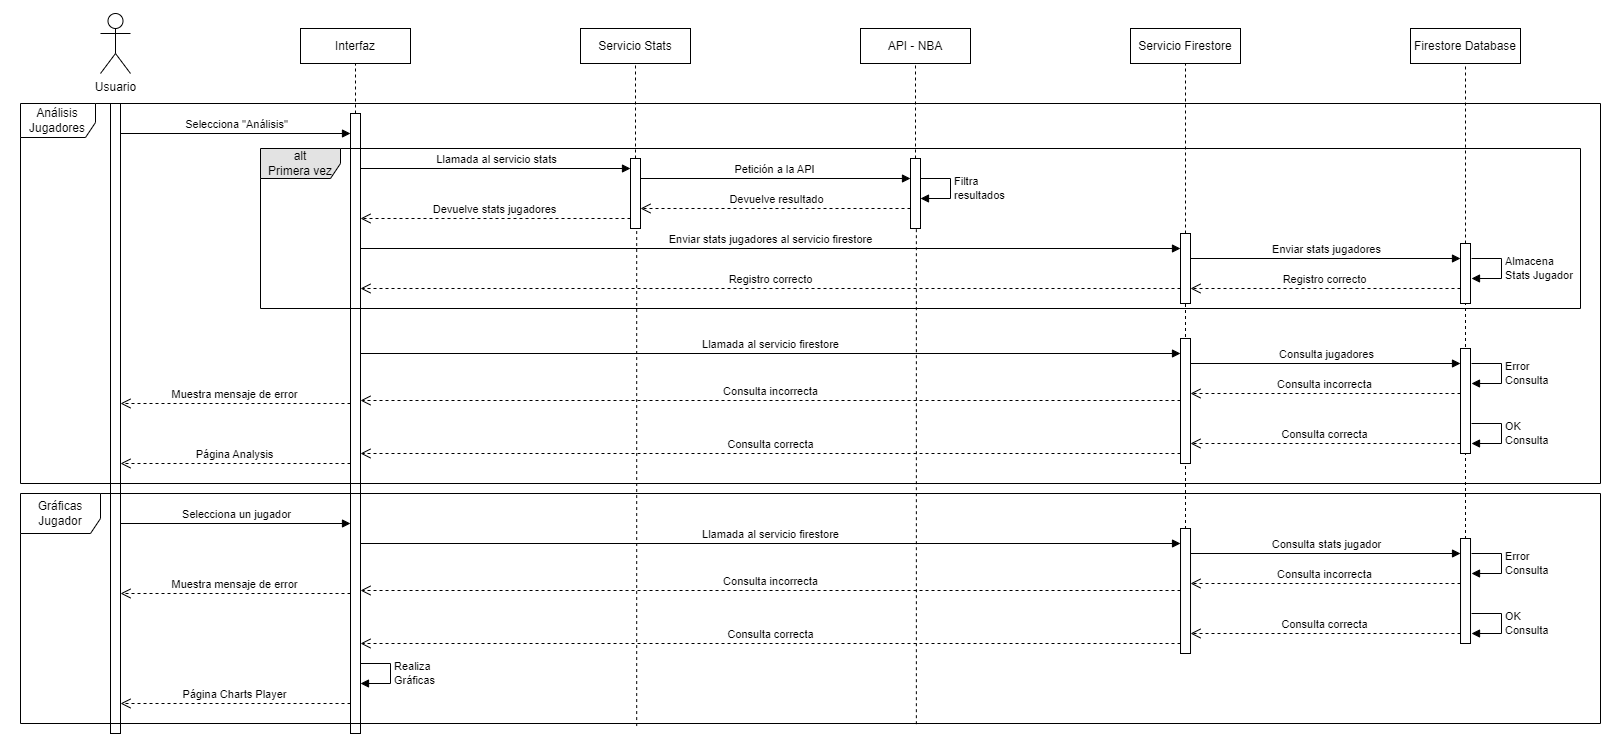

The diagram above was exported from draw.io. Its source (the exported page's mxGraphModel, read from the mxfile embedded in the PNG):
<mxGraphModel dx="2304" dy="589" grid="1" gridSize="10" guides="1" tooltips="1" connect="1" arrows="1" fold="1" page="1" pageScale="1" pageWidth="827" pageHeight="1169" math="0" shadow="0">
  <root>
    <mxCell id="0" />
    <mxCell id="1" parent="0" />
    <mxCell id="QiEfVQE7VsVDuAdFGY-w-1" value="Usuario" style="shape=umlActor;verticalLabelPosition=bottom;verticalAlign=top;html=1;outlineConnect=0;" parent="1" vertex="1">
      <mxGeometry x="-130" y="70" width="30" height="60" as="geometry" />
    </mxCell>
    <mxCell id="QiEfVQE7VsVDuAdFGY-w-2" value="Interfaz" style="rounded=0;whiteSpace=wrap;html=1;" parent="1" vertex="1">
      <mxGeometry x="70" y="85" width="110" height="35" as="geometry" />
    </mxCell>
    <mxCell id="QiEfVQE7VsVDuAdFGY-w-3" value="Servicio Stats" style="rounded=0;whiteSpace=wrap;html=1;" parent="1" vertex="1">
      <mxGeometry x="350" y="85" width="110" height="35" as="geometry" />
    </mxCell>
    <mxCell id="QiEfVQE7VsVDuAdFGY-w-4" value="API - NBA" style="rounded=0;whiteSpace=wrap;html=1;" parent="1" vertex="1">
      <mxGeometry x="630" y="85" width="110" height="35" as="geometry" />
    </mxCell>
    <mxCell id="QiEfVQE7VsVDuAdFGY-w-5" value="" style="html=1;points=[[0,0,0,0,5],[0,1,0,0,-5],[1,0,0,0,5],[1,1,0,0,-5]];perimeter=orthogonalPerimeter;outlineConnect=0;targetShapes=umlLifeline;portConstraint=eastwest;newEdgeStyle={&quot;curved&quot;:0,&quot;rounded&quot;:0};" parent="1" vertex="1">
      <mxGeometry x="-120" y="160" width="10" height="630" as="geometry" />
    </mxCell>
    <mxCell id="QiEfVQE7VsVDuAdFGY-w-6" value="Selecciona &quot;Análisis&quot;" style="html=1;verticalAlign=bottom;endArrow=block;curved=0;rounded=0;exitX=1;exitY=0;exitDx=0;exitDy=5;exitPerimeter=0;" parent="1" edge="1">
      <mxGeometry relative="1" as="geometry">
        <mxPoint x="-110" y="190" as="sourcePoint" />
        <mxPoint as="offset" />
        <mxPoint x="120" y="190" as="targetPoint" />
      </mxGeometry>
    </mxCell>
    <mxCell id="QiEfVQE7VsVDuAdFGY-w-8" value="" style="html=1;points=[[0,0,0,0,5],[0,1,0,0,-5],[1,0,0,0,5],[1,1,0,0,-5]];perimeter=orthogonalPerimeter;outlineConnect=0;targetShapes=umlLifeline;portConstraint=eastwest;newEdgeStyle={&quot;curved&quot;:0,&quot;rounded&quot;:0};" parent="1" vertex="1">
      <mxGeometry x="120" y="170" width="10" height="620" as="geometry" />
    </mxCell>
    <mxCell id="QiEfVQE7VsVDuAdFGY-w-10" value="Muestra mensaje de error" style="html=1;verticalAlign=bottom;endArrow=open;dashed=1;endSize=8;curved=0;rounded=0;" parent="1" edge="1">
      <mxGeometry relative="1" as="geometry">
        <mxPoint x="-110" y="460" as="targetPoint" />
        <mxPoint x="120" y="460" as="sourcePoint" />
      </mxGeometry>
    </mxCell>
    <mxCell id="QiEfVQE7VsVDuAdFGY-w-15" value="" style="endArrow=none;dashed=1;html=1;rounded=0;entryX=0.5;entryY=1;entryDx=0;entryDy=0;" parent="1" source="QiEfVQE7VsVDuAdFGY-w-8" target="QiEfVQE7VsVDuAdFGY-w-2" edge="1">
      <mxGeometry width="50" height="50" relative="1" as="geometry">
        <mxPoint x="10" y="380" as="sourcePoint" />
        <mxPoint x="60" y="330" as="targetPoint" />
      </mxGeometry>
    </mxCell>
    <mxCell id="QiEfVQE7VsVDuAdFGY-w-16" value="" style="endArrow=none;dashed=1;html=1;rounded=0;exitX=0.39;exitY=1.011;exitDx=0;exitDy=0;exitPerimeter=0;" parent="1" source="9l08S549qUAB8GEsJ7rF-40" target="9l08S549qUAB8GEsJ7rF-11" edge="1">
      <mxGeometry width="50" height="50" relative="1" as="geometry">
        <mxPoint x="405" y="605" as="sourcePoint" />
        <mxPoint x="135" y="130" as="targetPoint" />
      </mxGeometry>
    </mxCell>
    <mxCell id="QiEfVQE7VsVDuAdFGY-w-17" value="" style="endArrow=none;dashed=1;html=1;rounded=0;exitX=0.567;exitY=1.003;exitDx=0;exitDy=0;exitPerimeter=0;" parent="1" source="9l08S549qUAB8GEsJ7rF-40" target="9l08S549qUAB8GEsJ7rF-13" edge="1">
      <mxGeometry width="50" height="50" relative="1" as="geometry">
        <mxPoint x="685" y="605" as="sourcePoint" />
        <mxPoint x="415" y="130" as="targetPoint" />
      </mxGeometry>
    </mxCell>
    <mxCell id="Jt6NB2kT4r3SMcRr6Pdh-8" value="Devuelve resultado" style="html=1;verticalAlign=bottom;endArrow=open;dashed=1;endSize=8;curved=0;rounded=0;" parent="1" edge="1">
      <mxGeometry relative="1" as="geometry">
        <mxPoint x="410" y="265" as="targetPoint" />
        <mxPoint x="680" y="265" as="sourcePoint" />
      </mxGeometry>
    </mxCell>
    <mxCell id="9l08S549qUAB8GEsJ7rF-1" value="Servicio Firestore" style="rounded=0;whiteSpace=wrap;html=1;" parent="1" vertex="1">
      <mxGeometry x="900" y="85" width="110" height="35" as="geometry" />
    </mxCell>
    <mxCell id="9l08S549qUAB8GEsJ7rF-2" value="Firestore Database" style="rounded=0;whiteSpace=wrap;html=1;" parent="1" vertex="1">
      <mxGeometry x="1180" y="85" width="110" height="35" as="geometry" />
    </mxCell>
    <mxCell id="9l08S549qUAB8GEsJ7rF-3" value="" style="html=1;points=[[0,0,0,0,5],[0,1,0,0,-5],[1,0,0,0,5],[1,1,0,0,-5]];perimeter=orthogonalPerimeter;outlineConnect=0;targetShapes=umlLifeline;portConstraint=eastwest;newEdgeStyle={&quot;curved&quot;:0,&quot;rounded&quot;:0};" parent="1" vertex="1">
      <mxGeometry x="950" y="290" width="10" height="70" as="geometry" />
    </mxCell>
    <mxCell id="9l08S549qUAB8GEsJ7rF-4" value="" style="html=1;points=[[0,0,0,0,5],[0,1,0,0,-5],[1,0,0,0,5],[1,1,0,0,-5]];perimeter=orthogonalPerimeter;outlineConnect=0;targetShapes=umlLifeline;portConstraint=eastwest;newEdgeStyle={&quot;curved&quot;:0,&quot;rounded&quot;:0};" parent="1" vertex="1">
      <mxGeometry x="1230" y="300" width="10" height="60" as="geometry" />
    </mxCell>
    <mxCell id="9l08S549qUAB8GEsJ7rF-5" value="" style="endArrow=none;dashed=1;html=1;rounded=0;entryX=0.5;entryY=1;entryDx=0;entryDy=0;" parent="1" source="9l08S549qUAB8GEsJ7rF-3" target="9l08S549qUAB8GEsJ7rF-1" edge="1">
      <mxGeometry width="50" height="50" relative="1" as="geometry">
        <mxPoint x="685" y="180" as="sourcePoint" />
        <mxPoint x="685" y="130" as="targetPoint" />
      </mxGeometry>
    </mxCell>
    <mxCell id="9l08S549qUAB8GEsJ7rF-6" value="" style="endArrow=none;dashed=1;html=1;rounded=0;entryX=0.5;entryY=1;entryDx=0;entryDy=0;" parent="1" source="9l08S549qUAB8GEsJ7rF-4" target="9l08S549qUAB8GEsJ7rF-2" edge="1">
      <mxGeometry width="50" height="50" relative="1" as="geometry">
        <mxPoint x="965" y="180" as="sourcePoint" />
        <mxPoint x="965" y="130" as="targetPoint" />
      </mxGeometry>
    </mxCell>
    <mxCell id="9l08S549qUAB8GEsJ7rF-7" value="Llamada al servicio stats" style="html=1;verticalAlign=bottom;endArrow=block;curved=0;rounded=0;" parent="1" edge="1">
      <mxGeometry relative="1" as="geometry">
        <mxPoint x="130" y="225" as="sourcePoint" />
        <mxPoint x="400" y="225" as="targetPoint" />
      </mxGeometry>
    </mxCell>
    <mxCell id="9l08S549qUAB8GEsJ7rF-8" value="Petición a la API" style="html=1;verticalAlign=bottom;endArrow=block;curved=0;rounded=0;" parent="1" edge="1">
      <mxGeometry relative="1" as="geometry">
        <mxPoint x="410" y="235" as="sourcePoint" />
        <mxPoint x="680" y="235" as="targetPoint" />
      </mxGeometry>
    </mxCell>
    <mxCell id="9l08S549qUAB8GEsJ7rF-10" value="Enviar stats jugadores" style="html=1;verticalAlign=bottom;endArrow=block;curved=0;rounded=0;" parent="1" edge="1">
      <mxGeometry relative="1" as="geometry">
        <mxPoint x="960" y="315" as="sourcePoint" />
        <mxPoint x="1230" y="315" as="targetPoint" />
      </mxGeometry>
    </mxCell>
    <mxCell id="9l08S549qUAB8GEsJ7rF-11" value="" style="html=1;points=[[0,0,0,0,5],[0,1,0,0,-5],[1,0,0,0,5],[1,1,0,0,-5]];perimeter=orthogonalPerimeter;outlineConnect=0;targetShapes=umlLifeline;portConstraint=eastwest;newEdgeStyle={&quot;curved&quot;:0,&quot;rounded&quot;:0};" parent="1" vertex="1">
      <mxGeometry x="400" y="215" width="10" height="70" as="geometry" />
    </mxCell>
    <mxCell id="9l08S549qUAB8GEsJ7rF-12" value="" style="endArrow=none;dashed=1;html=1;rounded=0;entryX=0.5;entryY=1;entryDx=0;entryDy=0;" parent="1" source="9l08S549qUAB8GEsJ7rF-11" target="QiEfVQE7VsVDuAdFGY-w-3" edge="1">
      <mxGeometry width="50" height="50" relative="1" as="geometry">
        <mxPoint x="415" y="380" as="sourcePoint" />
        <mxPoint x="415" y="130" as="targetPoint" />
      </mxGeometry>
    </mxCell>
    <mxCell id="9l08S549qUAB8GEsJ7rF-13" value="" style="html=1;points=[[0,0,0,0,5],[0,1,0,0,-5],[1,0,0,0,5],[1,1,0,0,-5]];perimeter=orthogonalPerimeter;outlineConnect=0;targetShapes=umlLifeline;portConstraint=eastwest;newEdgeStyle={&quot;curved&quot;:0,&quot;rounded&quot;:0};" parent="1" vertex="1">
      <mxGeometry x="680" y="215" width="10" height="70" as="geometry" />
    </mxCell>
    <mxCell id="9l08S549qUAB8GEsJ7rF-14" value="" style="endArrow=none;dashed=1;html=1;rounded=0;entryX=0.5;entryY=1;entryDx=0;entryDy=0;" parent="1" source="9l08S549qUAB8GEsJ7rF-13" target="QiEfVQE7VsVDuAdFGY-w-4" edge="1">
      <mxGeometry width="50" height="50" relative="1" as="geometry">
        <mxPoint x="585" y="490" as="sourcePoint" />
        <mxPoint x="575" y="230" as="targetPoint" />
      </mxGeometry>
    </mxCell>
    <mxCell id="9l08S549qUAB8GEsJ7rF-15" value="Filtra&lt;br&gt;resultados" style="html=1;align=left;spacingLeft=2;endArrow=block;rounded=0;edgeStyle=orthogonalEdgeStyle;curved=0;rounded=0;" parent="1" edge="1">
      <mxGeometry relative="1" as="geometry">
        <mxPoint x="690" y="235" as="sourcePoint" />
        <Array as="points">
          <mxPoint x="720" y="235" />
          <mxPoint x="720" y="255" />
        </Array>
        <mxPoint x="690" y="255" as="targetPoint" />
      </mxGeometry>
    </mxCell>
    <mxCell id="9l08S549qUAB8GEsJ7rF-16" value="Devuelve stats jugadores" style="html=1;verticalAlign=bottom;endArrow=open;dashed=1;endSize=8;curved=0;rounded=0;" parent="1" edge="1">
      <mxGeometry relative="1" as="geometry">
        <mxPoint x="130" y="275" as="targetPoint" />
        <mxPoint x="400" y="275" as="sourcePoint" />
      </mxGeometry>
    </mxCell>
    <mxCell id="9l08S549qUAB8GEsJ7rF-17" value="Enviar stats jugadores al servicio firestore" style="html=1;verticalAlign=bottom;endArrow=block;curved=0;rounded=0;" parent="1" edge="1">
      <mxGeometry relative="1" as="geometry">
        <mxPoint x="130" y="305" as="sourcePoint" />
        <mxPoint x="950" y="305" as="targetPoint" />
      </mxGeometry>
    </mxCell>
    <mxCell id="9l08S549qUAB8GEsJ7rF-18" value="Almacena&lt;br&gt;Stats Jugador" style="html=1;align=left;spacingLeft=2;endArrow=block;rounded=0;edgeStyle=orthogonalEdgeStyle;curved=0;rounded=0;" parent="1" edge="1">
      <mxGeometry relative="1" as="geometry">
        <mxPoint x="1241" y="315" as="sourcePoint" />
        <Array as="points">
          <mxPoint x="1271" y="315" />
          <mxPoint x="1271" y="335" />
        </Array>
        <mxPoint x="1241" y="335" as="targetPoint" />
      </mxGeometry>
    </mxCell>
    <mxCell id="9l08S549qUAB8GEsJ7rF-19" value="alt&lt;br&gt;Primera vez" style="shape=umlFrame;whiteSpace=wrap;html=1;pointerEvents=0;width=80;height=30;fillColor=#E3E3E3;" parent="1" vertex="1">
      <mxGeometry x="30" y="205" width="1320" height="160" as="geometry" />
    </mxCell>
    <mxCell id="9l08S549qUAB8GEsJ7rF-20" value="Registro correcto" style="html=1;verticalAlign=bottom;endArrow=open;dashed=1;endSize=8;curved=0;rounded=0;" parent="1" edge="1">
      <mxGeometry relative="1" as="geometry">
        <mxPoint x="960" y="345" as="targetPoint" />
        <mxPoint x="1230" y="345" as="sourcePoint" />
      </mxGeometry>
    </mxCell>
    <mxCell id="9l08S549qUAB8GEsJ7rF-21" value="Registro correcto" style="html=1;verticalAlign=bottom;endArrow=open;dashed=1;endSize=8;curved=0;rounded=0;" parent="1" edge="1">
      <mxGeometry relative="1" as="geometry">
        <mxPoint x="130" y="345" as="targetPoint" />
        <mxPoint x="950" y="345" as="sourcePoint" />
      </mxGeometry>
    </mxCell>
    <mxCell id="9l08S549qUAB8GEsJ7rF-22" value="Análisis&lt;br&gt;Jugadores" style="shape=umlFrame;whiteSpace=wrap;html=1;pointerEvents=0;width=75;height=34;" parent="1" vertex="1">
      <mxGeometry x="-210" y="160" width="1580" height="380" as="geometry" />
    </mxCell>
    <mxCell id="9l08S549qUAB8GEsJ7rF-23" value="Selecciona un jugador" style="html=1;verticalAlign=bottom;endArrow=block;curved=0;rounded=0;exitX=1;exitY=0;exitDx=0;exitDy=5;exitPerimeter=0;" parent="1" edge="1">
      <mxGeometry relative="1" as="geometry">
        <mxPoint x="-110" y="580" as="sourcePoint" />
        <mxPoint as="offset" />
        <mxPoint x="120" y="580" as="targetPoint" />
      </mxGeometry>
    </mxCell>
    <mxCell id="9l08S549qUAB8GEsJ7rF-40" value="Gráficas&lt;br&gt;Jugador" style="shape=umlFrame;whiteSpace=wrap;html=1;pointerEvents=0;width=80;height=40;" parent="1" vertex="1">
      <mxGeometry x="-210" y="550" width="1580" height="230" as="geometry" />
    </mxCell>
    <mxCell id="9l08S549qUAB8GEsJ7rF-48" value="" style="endArrow=none;dashed=1;html=1;rounded=0;" parent="1" target="9l08S549qUAB8GEsJ7rF-3" edge="1">
      <mxGeometry width="50" height="50" relative="1" as="geometry">
        <mxPoint x="955" y="687.5" as="sourcePoint" />
        <mxPoint x="954.5" y="360" as="targetPoint" />
      </mxGeometry>
    </mxCell>
    <mxCell id="9l08S549qUAB8GEsJ7rF-50" value="" style="endArrow=none;dashed=1;html=1;rounded=0;" parent="1" target="9l08S549qUAB8GEsJ7rF-4" edge="1">
      <mxGeometry width="50" height="50" relative="1" as="geometry">
        <mxPoint x="1235" y="697.5" as="sourcePoint" />
        <mxPoint x="1180" y="387" as="targetPoint" />
      </mxGeometry>
    </mxCell>
    <mxCell id="9l08S549qUAB8GEsJ7rF-70" value="" style="html=1;points=[[0,0,0,0,5],[0,1,0,0,-5],[1,0,0,0,5],[1,1,0,0,-5]];perimeter=orthogonalPerimeter;outlineConnect=0;targetShapes=umlLifeline;portConstraint=eastwest;newEdgeStyle={&quot;curved&quot;:0,&quot;rounded&quot;:0};" parent="1" vertex="1">
      <mxGeometry x="950" y="395" width="10" height="125" as="geometry" />
    </mxCell>
    <mxCell id="9l08S549qUAB8GEsJ7rF-71" value="" style="html=1;points=[[0,0,0,0,5],[0,1,0,0,-5],[1,0,0,0,5],[1,1,0,0,-5]];perimeter=orthogonalPerimeter;outlineConnect=0;targetShapes=umlLifeline;portConstraint=eastwest;newEdgeStyle={&quot;curved&quot;:0,&quot;rounded&quot;:0};" parent="1" vertex="1">
      <mxGeometry x="1230" y="405" width="10" height="105" as="geometry" />
    </mxCell>
    <mxCell id="9l08S549qUAB8GEsJ7rF-72" value="Consulta jugadores" style="html=1;verticalAlign=bottom;endArrow=block;curved=0;rounded=0;" parent="1" edge="1">
      <mxGeometry relative="1" as="geometry">
        <mxPoint x="960" y="420" as="sourcePoint" />
        <mxPoint x="1230" y="420" as="targetPoint" />
      </mxGeometry>
    </mxCell>
    <mxCell id="9l08S549qUAB8GEsJ7rF-74" value="Llamada al servicio firestore" style="html=1;verticalAlign=bottom;endArrow=block;curved=0;rounded=0;" parent="1" edge="1">
      <mxGeometry relative="1" as="geometry">
        <mxPoint x="130" y="410" as="sourcePoint" />
        <mxPoint x="950" y="410" as="targetPoint" />
      </mxGeometry>
    </mxCell>
    <mxCell id="9l08S549qUAB8GEsJ7rF-75" value="Error&lt;br&gt;Consulta" style="html=1;align=left;spacingLeft=2;endArrow=block;rounded=0;edgeStyle=orthogonalEdgeStyle;curved=0;rounded=0;" parent="1" edge="1">
      <mxGeometry relative="1" as="geometry">
        <mxPoint x="1241" y="420" as="sourcePoint" />
        <Array as="points">
          <mxPoint x="1271" y="420" />
          <mxPoint x="1271" y="440" />
        </Array>
        <mxPoint x="1241" y="440" as="targetPoint" />
      </mxGeometry>
    </mxCell>
    <mxCell id="9l08S549qUAB8GEsJ7rF-76" value="Consulta incorrecta" style="html=1;verticalAlign=bottom;endArrow=open;dashed=1;endSize=8;curved=0;rounded=0;" parent="1" edge="1">
      <mxGeometry relative="1" as="geometry">
        <mxPoint x="960" y="450" as="targetPoint" />
        <mxPoint x="1230" y="450" as="sourcePoint" />
      </mxGeometry>
    </mxCell>
    <mxCell id="9l08S549qUAB8GEsJ7rF-77" value="Consulta incorrecta" style="html=1;verticalAlign=bottom;endArrow=open;dashed=1;endSize=8;curved=0;rounded=0;" parent="1" edge="1">
      <mxGeometry relative="1" as="geometry">
        <mxPoint x="130" y="457" as="targetPoint" />
        <mxPoint x="950" y="457" as="sourcePoint" />
      </mxGeometry>
    </mxCell>
    <mxCell id="9l08S549qUAB8GEsJ7rF-78" value="OK&lt;br&gt;Consulta" style="html=1;align=left;spacingLeft=2;endArrow=block;rounded=0;edgeStyle=orthogonalEdgeStyle;curved=0;rounded=0;" parent="1" edge="1">
      <mxGeometry relative="1" as="geometry">
        <mxPoint x="1241" y="480" as="sourcePoint" />
        <Array as="points">
          <mxPoint x="1271" y="480" />
          <mxPoint x="1271" y="500" />
        </Array>
        <mxPoint x="1241" y="500" as="targetPoint" />
      </mxGeometry>
    </mxCell>
    <mxCell id="9l08S549qUAB8GEsJ7rF-79" value="Consulta correcta" style="html=1;verticalAlign=bottom;endArrow=open;dashed=1;endSize=8;curved=0;rounded=0;" parent="1" edge="1">
      <mxGeometry relative="1" as="geometry">
        <mxPoint x="960" y="500" as="targetPoint" />
        <mxPoint x="1230" y="500" as="sourcePoint" />
      </mxGeometry>
    </mxCell>
    <mxCell id="9l08S549qUAB8GEsJ7rF-80" value="Consulta correcta" style="html=1;verticalAlign=bottom;endArrow=open;dashed=1;endSize=8;curved=0;rounded=0;" parent="1" edge="1">
      <mxGeometry relative="1" as="geometry">
        <mxPoint x="130" y="510" as="targetPoint" />
        <mxPoint x="950" y="510" as="sourcePoint" />
      </mxGeometry>
    </mxCell>
    <mxCell id="9l08S549qUAB8GEsJ7rF-81" value="Página Analysis" style="html=1;verticalAlign=bottom;endArrow=open;dashed=1;endSize=8;curved=0;rounded=0;" parent="1" edge="1">
      <mxGeometry relative="1" as="geometry">
        <mxPoint x="-110" y="520" as="targetPoint" />
        <mxPoint x="120" y="520" as="sourcePoint" />
      </mxGeometry>
    </mxCell>
    <mxCell id="9l08S549qUAB8GEsJ7rF-133" value="" style="swimlane;startSize=0;fillColor=#FFFFFF;shadow=0;strokeColor=#FFFFFF;" parent="1" vertex="1">
      <mxGeometry x="-230" y="57" width="1621" height="753" as="geometry" />
    </mxCell>
    <mxCell id="9l08S549qUAB8GEsJ7rF-82" value="Muestra mensaje de error" style="html=1;verticalAlign=bottom;endArrow=open;dashed=1;endSize=8;curved=0;rounded=0;" parent="9l08S549qUAB8GEsJ7rF-133" edge="1">
      <mxGeometry relative="1" as="geometry">
        <mxPoint x="120.02000000000001" y="593" as="targetPoint" />
        <mxPoint x="350.02" y="593" as="sourcePoint" />
      </mxGeometry>
    </mxCell>
    <mxCell id="9l08S549qUAB8GEsJ7rF-83" value="" style="html=1;points=[[0,0,0,0,5],[0,1,0,0,-5],[1,0,0,0,5],[1,1,0,0,-5]];perimeter=orthogonalPerimeter;outlineConnect=0;targetShapes=umlLifeline;portConstraint=eastwest;newEdgeStyle={&quot;curved&quot;:0,&quot;rounded&quot;:0};" parent="9l08S549qUAB8GEsJ7rF-133" vertex="1">
      <mxGeometry x="1180.02" y="528" width="10" height="125" as="geometry" />
    </mxCell>
    <mxCell id="9l08S549qUAB8GEsJ7rF-84" value="" style="html=1;points=[[0,0,0,0,5],[0,1,0,0,-5],[1,0,0,0,5],[1,1,0,0,-5]];perimeter=orthogonalPerimeter;outlineConnect=0;targetShapes=umlLifeline;portConstraint=eastwest;newEdgeStyle={&quot;curved&quot;:0,&quot;rounded&quot;:0};" parent="9l08S549qUAB8GEsJ7rF-133" vertex="1">
      <mxGeometry x="1460.02" y="538" width="10" height="105" as="geometry" />
    </mxCell>
    <mxCell id="9l08S549qUAB8GEsJ7rF-85" value="Consulta stats jugador" style="html=1;verticalAlign=bottom;endArrow=block;curved=0;rounded=0;" parent="9l08S549qUAB8GEsJ7rF-133" edge="1">
      <mxGeometry relative="1" as="geometry">
        <mxPoint x="1190.02" y="553" as="sourcePoint" />
        <mxPoint x="1460.02" y="553" as="targetPoint" />
      </mxGeometry>
    </mxCell>
    <mxCell id="9l08S549qUAB8GEsJ7rF-86" value="Llamada al servicio firestore" style="html=1;verticalAlign=bottom;endArrow=block;curved=0;rounded=0;" parent="9l08S549qUAB8GEsJ7rF-133" edge="1">
      <mxGeometry relative="1" as="geometry">
        <mxPoint x="360.02" y="543" as="sourcePoint" />
        <mxPoint x="1180.02" y="543" as="targetPoint" />
      </mxGeometry>
    </mxCell>
    <mxCell id="9l08S549qUAB8GEsJ7rF-87" value="Error&lt;br&gt;Consulta" style="html=1;align=left;spacingLeft=2;endArrow=block;rounded=0;edgeStyle=orthogonalEdgeStyle;curved=0;rounded=0;" parent="9l08S549qUAB8GEsJ7rF-133" edge="1">
      <mxGeometry relative="1" as="geometry">
        <mxPoint x="1471.02" y="553" as="sourcePoint" />
        <Array as="points">
          <mxPoint x="1501.02" y="553" />
          <mxPoint x="1501.02" y="573" />
        </Array>
        <mxPoint x="1471.02" y="573" as="targetPoint" />
      </mxGeometry>
    </mxCell>
    <mxCell id="9l08S549qUAB8GEsJ7rF-88" value="Consulta incorrecta" style="html=1;verticalAlign=bottom;endArrow=open;dashed=1;endSize=8;curved=0;rounded=0;" parent="9l08S549qUAB8GEsJ7rF-133" edge="1">
      <mxGeometry relative="1" as="geometry">
        <mxPoint x="1190.02" y="583" as="targetPoint" />
        <mxPoint x="1460.02" y="583" as="sourcePoint" />
      </mxGeometry>
    </mxCell>
    <mxCell id="9l08S549qUAB8GEsJ7rF-89" value="Consulta incorrecta" style="html=1;verticalAlign=bottom;endArrow=open;dashed=1;endSize=8;curved=0;rounded=0;" parent="9l08S549qUAB8GEsJ7rF-133" edge="1">
      <mxGeometry relative="1" as="geometry">
        <mxPoint x="360.02" y="590" as="targetPoint" />
        <mxPoint x="1180.02" y="590" as="sourcePoint" />
      </mxGeometry>
    </mxCell>
    <mxCell id="9l08S549qUAB8GEsJ7rF-90" value="OK&lt;br&gt;Consulta" style="html=1;align=left;spacingLeft=2;endArrow=block;rounded=0;edgeStyle=orthogonalEdgeStyle;curved=0;rounded=0;" parent="9l08S549qUAB8GEsJ7rF-133" edge="1">
      <mxGeometry relative="1" as="geometry">
        <mxPoint x="1471.02" y="613" as="sourcePoint" />
        <Array as="points">
          <mxPoint x="1501.02" y="613" />
          <mxPoint x="1501.02" y="633" />
        </Array>
        <mxPoint x="1471.02" y="633" as="targetPoint" />
      </mxGeometry>
    </mxCell>
    <mxCell id="9l08S549qUAB8GEsJ7rF-91" value="Consulta correcta" style="html=1;verticalAlign=bottom;endArrow=open;dashed=1;endSize=8;curved=0;rounded=0;" parent="9l08S549qUAB8GEsJ7rF-133" edge="1">
      <mxGeometry relative="1" as="geometry">
        <mxPoint x="1190.02" y="633" as="targetPoint" />
        <mxPoint x="1460.02" y="633" as="sourcePoint" />
      </mxGeometry>
    </mxCell>
    <mxCell id="9l08S549qUAB8GEsJ7rF-92" value="Consulta correcta" style="html=1;verticalAlign=bottom;endArrow=open;dashed=1;endSize=8;curved=0;rounded=0;" parent="9l08S549qUAB8GEsJ7rF-133" edge="1">
      <mxGeometry relative="1" as="geometry">
        <mxPoint x="360.02" y="643" as="targetPoint" />
        <mxPoint x="1180.02" y="643" as="sourcePoint" />
      </mxGeometry>
    </mxCell>
    <mxCell id="9l08S549qUAB8GEsJ7rF-93" value="Página Charts Player" style="html=1;verticalAlign=bottom;endArrow=open;dashed=1;endSize=8;curved=0;rounded=0;" parent="9l08S549qUAB8GEsJ7rF-133" edge="1">
      <mxGeometry relative="1" as="geometry">
        <mxPoint x="120.02000000000001" y="703" as="targetPoint" />
        <mxPoint x="350.02" y="703" as="sourcePoint" />
      </mxGeometry>
    </mxCell>
    <mxCell id="K_W-4q9i3Oz9i1InHR0M-1" value="Realiza&lt;br&gt;Gráficas" style="html=1;align=left;spacingLeft=2;endArrow=block;rounded=0;edgeStyle=orthogonalEdgeStyle;curved=0;rounded=0;" parent="9l08S549qUAB8GEsJ7rF-133" edge="1">
      <mxGeometry relative="1" as="geometry">
        <mxPoint x="360" y="663" as="sourcePoint" />
        <Array as="points">
          <mxPoint x="390" y="663" />
          <mxPoint x="390" y="683" />
        </Array>
        <mxPoint x="360" y="683" as="targetPoint" />
      </mxGeometry>
    </mxCell>
  </root>
</mxGraphModel>